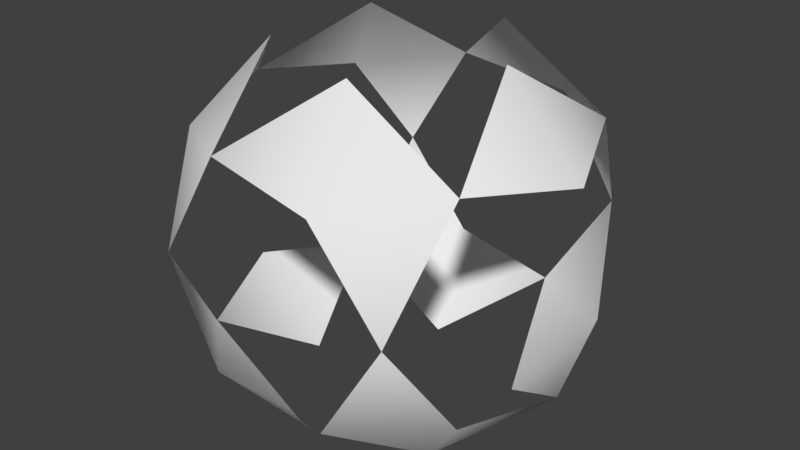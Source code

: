 # Source: bounding-radius.blend  (saved by Blender 2.78.0; exported with 4.5.12 LTS)
import bpy
from mathutils import Matrix  # noqa: F401  (used for matrix-valued properties, if any)

bpy.ops.wm.read_factory_settings(use_empty=True)
scene = bpy.context.scene
scene.name = 'Scene'

# ---- collections
col_collection_1 = bpy.data.collections.new('Collection 1'); scene.collection.children.link(col_collection_1)

# ---- world
world_world = bpy.data.worlds.new('World'); scene.world = world_world
world_world.color = (0.05088, 0.05088, 0.05088)
world_world.use_sun_shadow = False
world_world.sun_shadow_jitter_overblur = 0.0
world_world.cycles.sampling_method = 'MANUAL'

# ---- meshes
me_brad = bpy.data.meshes.new('brad')
me_brad.from_pydata([(0.7236, -0.5257, -0.4472), (-0.2764, -0.8506, -0.4472), (-0.8944, 0.0, -0.4472), (-0.2764, 0.8506, -0.4472), (0.7236, 0.5257, -0.4472), (0.2764, -0.8506, 0.4472), (-0.7236, -0.5257, 0.4472), (-0.7236, 0.5257, 0.4472), (0.2764, 0.8506, 0.4472), (0.8944, 0.0, 0.4472), (-0.1625, -0.5, -0.8507), (0.4253, -0.309, -0.8507), (0.2629, -0.809, -0.5257), (0.8506, 0.0, -0.5257), (0.4253, 0.309, -0.8507), (-0.5257, 0.0, -0.8507), (-0.6882, -0.5, -0.5257), (-0.1625, 0.5, -0.8507), (-0.6882, 0.5, -0.5257), (0.2629, 0.809, -0.5257), (0.5878, -0.809, 0.0), (-0.5878, -0.809, 0.0), (-0.5878, 0.809, 0.0), (0.5878, 0.809, 0.0), (0.6882, -0.5, 0.5257), (-0.2629, -0.809, 0.5257), (-0.8506, 0.0, 0.5257), (-0.2629, 0.809, 0.5257), (0.6882, 0.5, 0.5257), (0.1625, -0.5, 0.8507), (0.5257, 0.0, 0.8507), (-0.4253, -0.309, 0.8507), (-0.4253, 0.309, 0.8507), (0.1625, 0.5, 0.8507)], [], [(0, 11, 13), (3, 18, 22), (4, 19, 23), (5, 24, 29), (6, 25, 31), (7, 26, 32), (8, 27, 33), (9, 28, 30), (28, 8, 33), (27, 7, 32), (26, 6, 31), (25, 5, 29), (24, 9, 30), (23, 8, 28), (22, 7, 27), (21, 25, 6), (20, 24, 5), (16, 1, 21), (12, 0, 20), (14, 19, 4), (17, 3, 19), (17, 18, 3), (15, 2, 18), (15, 16, 2), (10, 1, 16), (13, 14, 4), (10, 12, 1), (11, 0, 12)])
me_brad.polygons.foreach_set('use_smooth', [True] * 28)
me_brad.use_remesh_preserve_volume = False
me_brad.use_remesh_preserve_attributes = False
me_brad.use_mirror_vertex_groups = False
me_brad.update()

# ---- objects
ob_brad = bpy.data.objects.new('brad', me_brad)

# ---- transforms, parenting, visibility, modifiers, constraints
ob_brad.location = (0.0, 0.0, 0.0)
ob_brad.lineart.crease_threshold = 0.0

# ---- collection membership
col_collection_1.objects.link(ob_brad)

# ---- scene / render settings (as saved in the file)
scene.frame_start = 1; scene.frame_end = 250; scene.frame_set(1)
scene.render.engine = 'BLENDER_EEVEE_NEXT'
scene.render.resolution_percentage = 50
scene.render.dither_intensity = 0.0
scene.cycles.use_denoising = False
scene.cycles.samples = 128
scene.cycles.sampling_pattern = 'TABULATED_SOBOL'
scene.cycles.light_sampling_threshold = 0.0
scene.cycles.use_adaptive_sampling = False
scene.cycles.use_light_tree = False
scene.cycles.blur_glossy = 0.0
scene.cycles.sample_clamp_indirect = 0.0
scene.view_settings.view_transform = 'Standard'
bpy.context.view_layer.update()

# ---- added for rendering (the .blend has no active camera and no usable light): camera, sun
cam_auto = bpy.data.cameras.new('AutoCamera')
cam_auto.lens = 50.0
cam_auto.sensor_width = 36.0
cam_auto.clip_end = 1000.0
ob_auto_camera = bpy.data.objects.new('AutoCamera', cam_auto)
scene.collection.objects.link(ob_auto_camera)
ob_auto_camera.location = (2.77396, -3.32875, 2.21916)
ob_auto_camera.rotation_euler = (1.09748, -7.21219e-08, 0.694738)
scene.camera = ob_auto_camera
light_auto_sun = bpy.data.lights.new('AutoSun', 'SUN')
light_auto_sun.energy = 3.0
light_auto_sun.angle = 0.0523599
ob_auto_sun = bpy.data.objects.new('AutoSun', light_auto_sun)
scene.collection.objects.link(ob_auto_sun)
ob_auto_sun.rotation_euler = (0.872665, 0.174533, 0.523599)
bpy.context.view_layer.update()
